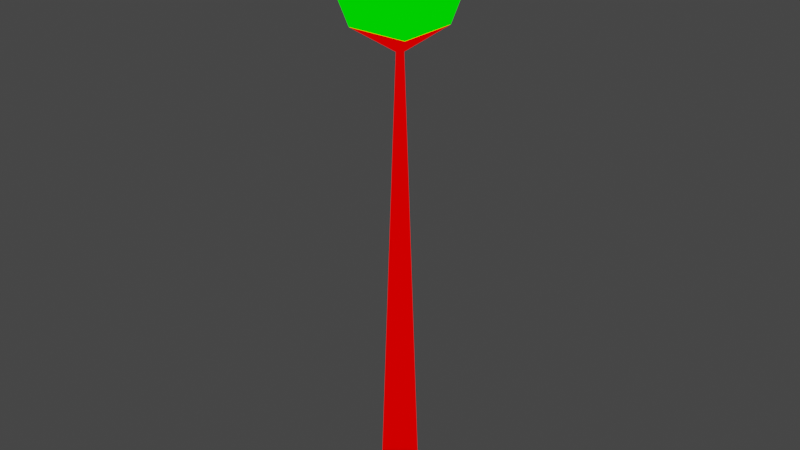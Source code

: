 # Source: street_lamp.blend  (saved by Blender 2.82.7; exported with 4.5.12 LTS)
import bpy
from mathutils import Matrix  # noqa: F401  (used for matrix-valued properties, if any)

bpy.ops.wm.read_factory_settings(use_empty=True)
scene = bpy.context.scene
scene.name = 'Scene'

# ---- collections
col_collection = bpy.data.collections.new('Collection'); scene.collection.children.link(col_collection)

# ---- materials (node trees are filled in below, after node groups)
mat_mat1 = bpy.data.materials.new('mat1')
mat_mat1.alpha_threshold = 0.0
mat_mat1.use_transparent_shadow = False
mat_mat1.line_color = (0.0, 0.0, 0.0, 1.0)
mat_mat2 = bpy.data.materials.new('mat2')
mat_mat2.alpha_threshold = 0.0
mat_mat2.use_transparent_shadow = False
mat_mat2.line_color = (0.0, 0.0, 0.0, 1.0)

# ---- material node trees
mat_mat1.use_nodes = True; mat_mat1.node_tree.nodes.clear()
_N = mat_mat1.node_tree.nodes; _L = mat_mat1.node_tree.links
n0 = _N.new('ShaderNodeOutputMaterial'); n0.name = 'Material Output'; n0.location = (300, 300)
n1 = _N.new('ShaderNodeRGB'); n1.name = 'RGB'; n1.location = (-10, 295)
n1.outputs[0].default_value = (1.0, 0.0, 0.0, 1.0)
_L.new(n1.outputs[0], n0.inputs[0])
n0.is_active_output = True
mat_mat2.use_nodes = True; mat_mat2.node_tree.nodes.clear()
_N = mat_mat2.node_tree.nodes; _L = mat_mat2.node_tree.links
n0 = _N.new('ShaderNodeOutputMaterial'); n0.name = 'Material Output'; n0.location = (300, 300)
n1 = _N.new('ShaderNodeRGB'); n1.name = 'RGB'; n1.location = (-10, 295)
n1.outputs[0].default_value = (0.0, 1.0, 0.0, 1.0)
_L.new(n1.outputs[0], n0.inputs[0])
n0.is_active_output = True

# ---- world
world_world = bpy.data.worlds.new('World'); scene.world = world_world
world_world.use_nodes = True; world_world.node_tree.nodes.clear()
_N = world_world.node_tree.nodes; _L = world_world.node_tree.links
n0 = _N.new('ShaderNodeOutputWorld'); n0.name = 'World Output'; n0.location = (300, 300)
n1 = _N.new('ShaderNodeBackground'); n1.name = 'Background'; n1.location = (10, 300)
n1.inputs[0].default_value = (0.05088, 0.05088, 0.05088, 1.0)
_L.new(n1.outputs[0], n0.inputs[0])
n0.is_active_output = True
world_world.color = (0.05088, 0.05088, 0.05088)
world_world.use_sun_shadow = False
world_world.sun_shadow_jitter_overblur = 0.0

# ---- meshes
me_street_lamp = bpy.data.meshes.new('street_lamp')
me_street_lamp.from_pydata([(-8.754e-09, 0.5007, 0.006835), (-1.987e-08, -2.235e-08, 5.535), (0.4336, 0.2503, 0.006835), (0.4336, -0.2503, 0.006835), (-5.252e-08, -0.5007, 0.006835), (-0.4336, -0.2503, 0.006835), (-0.4336, 0.2503, 0.006835), (-1.87e-08, -1.198e-08, 0.006835), (-0.1521, -0.08784, 0.408), (-3.078e-08, -0.1757, 0.408), (0.1521, -0.08784, 0.408), (0.1521, 0.08784, 0.408), (-1.542e-08, 0.1757, 0.408), (-0.1521, 0.08784, 0.408), (-8.754e-09, -7.003e-09, 4.503), (-7.451e-09, -7.451e-09, 5.864), (0.5007, -0.5007, 5.542), (0.2918, -0.2918, 4.741), (0.5007, 0.5007, 5.542), (0.2918, 0.2918, 4.741), (-0.5007, 0.5007, 5.542), (-0.2918, 0.2918, 4.741), (-0.5007, -0.5007, 5.542), (-0.2918, -0.2918, 4.741)], [], [(12, 1, 11), (11, 1, 10), (10, 1, 9), (9, 1, 8), (8, 1, 13), (13, 1, 12), (0, 2, 7), (3, 4, 7), (6, 0, 7), (4, 5, 7), (2, 3, 7), (5, 6, 7), (6, 13, 12, 0), (5, 8, 13, 6), (4, 9, 8, 5), (3, 10, 9, 4), (2, 11, 10, 3), (0, 12, 11, 2), (19, 21, 20, 18), (19, 17, 14), (23, 21, 14), (21, 19, 14), (17, 23, 14), (18, 20, 15), (16, 18, 15), (22, 16, 15), (20, 22, 15), (20, 21, 23, 22), (23, 17, 16, 22), (17, 19, 18, 16)])
me_street_lamp.polygons.foreach_set('material_index', [0, 0, 0, 0, 0, 0, 0, 0, 0, 0, 0, 0, 0, 0, 0, 0, 0, 0, 1, 0, 0, 0, 0, 0, 0, 0, 0, 1, 1, 1])
_uv = me_street_lamp.uv_layers.new(name='UVMap')
_uv.uv.foreach_set('vector', [0.5825, 0.9946, 0.685, 0.0001363, 0.6166, 0.9975, 0.6166, 0.9975, 0.685, 0.0001363, 0.6508, 0.9993, 0.6508, 0.9993, 0.685, 0.0001363, 0.685, 0.9999, 0.481, 0.9788, 0.685, 0.0001363, 0.5147, 0.9852, 0.5147, 0.9852, 0.685, 0.0001363, 0.5485, 0.9905, 0.5485, 0.9905, 0.685, 0.0001363, 0.5825, 0.9946, 0.3776, 0.5298, 0.3776, 0.6274, 0.2931, 0.5786, 0.2931, 0.6762, 0.2086, 0.6274, 0.2931, 0.5786, 0.2931, 0.481, 0.3776, 0.5298, 0.2931, 0.5786, 0.2086, 0.6274, 0.2086, 0.5298, 0.2931, 0.5786, 0.3776, 0.6274, 0.2931, 0.6762, 0.2931, 0.5786, 0.2086, 0.5298, 0.2931, 0.481, 0.2931, 0.5786, 0.03085, 0.537, 0.1115, 0.5971, 0.1008, 0.6296, 0.0001363, 0.6296, 0.1108, 0.481, 0.1396, 0.5775, 0.1115, 0.5971, 0.03085, 0.537, 0.2083, 0.484, 0.1738, 0.5785, 0.1396, 0.5775, 0.1108, 0.481, 0.1108, 0.7781, 0.1396, 0.6817, 0.1738, 0.6807, 0.2083, 0.7752, 0.03085, 0.7222, 0.1115, 0.6621, 0.1396, 0.6817, 0.1108, 0.7781, 0.0001363, 0.6296, 0.1008, 0.6296, 0.1115, 0.6621, 0.03085, 0.7222, 0.09434, 0.4688, 0.01206, 0.3866, 0.09929, 0.2405, 0.2405, 0.3816, 0.3866, 0.4688, 0.4688, 0.3866, 0.4808, 0.4808, 0.09434, 0.01206, 0.01206, 0.09434, 0.0001363, 0.0001364, 0.01206, 0.3866, 0.09434, 0.4688, 0.0001363, 0.4808, 0.4688, 0.09434, 0.3866, 0.01206, 0.4808, 0.0001363, 0.2405, 0.3816, 0.09929, 0.2405, 0.2405, 0.2405, 0.3816, 0.2405, 0.2405, 0.3816, 0.2405, 0.2405, 0.2405, 0.09929, 0.3816, 0.2405, 0.2405, 0.2405, 0.09929, 0.2405, 0.2405, 0.09929, 0.2405, 0.2405, 0.09929, 0.2405, 0.01206, 0.09434, 0.09434, 0.01206, 0.2405, 0.09929, 0.3866, 0.01206, 0.4688, 0.09434, 0.3816, 0.2405, 0.2405, 0.09929, 0.4688, 0.3866, 0.3866, 0.4688, 0.2405, 0.3816, 0.3816, 0.2405])
me_street_lamp.materials.append(mat_mat1)
me_street_lamp.materials.append(mat_mat2)
me_street_lamp.use_remesh_preserve_volume = False
me_street_lamp.use_remesh_preserve_attributes = False
me_street_lamp.use_mirror_vertex_groups = False
me_street_lamp.update()

# ---- objects
ob_street_lamp = bpy.data.objects.new('street_lamp', me_street_lamp)

# ---- transforms, parenting, visibility, modifiers, constraints
ob_street_lamp.location = (0.0, 0.0, 0.0)
ob_street_lamp.lock_rotations_4d = False
ob_street_lamp.empty_display_type = 'ARROWS'
ob_street_lamp.lineart.crease_threshold = 0.0

# ---- collection membership
col_collection.objects.link(ob_street_lamp)

# ---- scene / render settings (as saved in the file)
scene.frame_start = 1; scene.frame_end = 250; scene.frame_set(1)
scene.render.engine = 'BLENDER_EEVEE_NEXT'
scene.cycles.use_denoising = False
scene.cycles.samples = 128
scene.cycles.sampling_pattern = 'TABULATED_SOBOL'
scene.cycles.use_adaptive_sampling = False
scene.cycles.use_light_tree = False
scene.view_settings.view_transform = 'Filmic'
bpy.context.view_layer.update()

# ---- added for rendering (the .blend has no active camera and no usable light): camera, sun
cam_auto = bpy.data.cameras.new('AutoCamera')
cam_auto.lens = 50.0
cam_auto.sensor_width = 36.0
cam_auto.clip_end = 1000.0
ob_auto_camera = bpy.data.objects.new('AutoCamera', cam_auto)
scene.collection.objects.link(ob_auto_camera)
ob_auto_camera.location = (5.57496, -6.68995, 7.39517)
ob_auto_camera.rotation_euler = (1.09748, -7.21219e-08, 0.694738)
scene.camera = ob_auto_camera
light_auto_sun = bpy.data.lights.new('AutoSun', 'SUN')
light_auto_sun.energy = 3.0
light_auto_sun.angle = 0.0523599
ob_auto_sun = bpy.data.objects.new('AutoSun', light_auto_sun)
scene.collection.objects.link(ob_auto_sun)
ob_auto_sun.rotation_euler = (0.872665, 0.174533, 0.523599)
bpy.context.view_layer.update()
